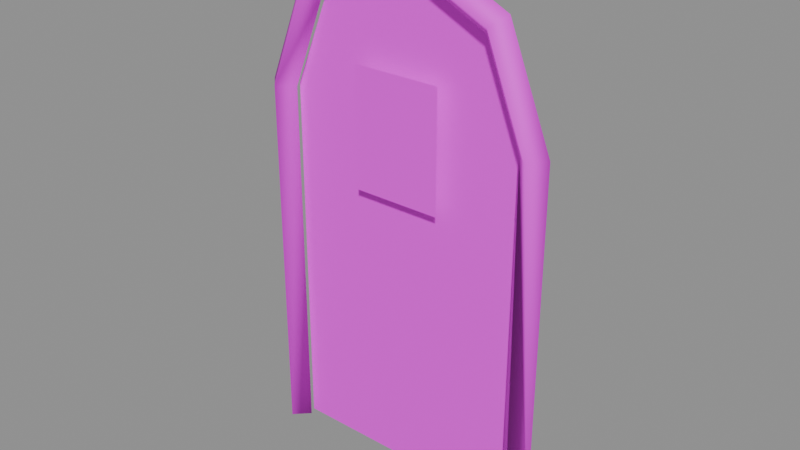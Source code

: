 # Source: door_arch.blend  (saved by Blender 5.2.45; exported with 4.5.12 LTS)
import bpy
from mathutils import Matrix  # noqa: F401  (used for matrix-valued properties, if any)

bpy.ops.wm.read_factory_settings(use_empty=True)
scene = bpy.context.scene
scene.name = 'Component_door_arch'

# ---- collections
col_sea_scene_solar_door_arch = bpy.data.collections.new('SEA-SCENE-SOLAR-DOOR-ARCH'); scene.collection.children.link(col_sea_scene_solar_door_arch)

# ---- images (referenced by path relative to the original .blend; pixels are not part of the script)
import os
ASSET_DIR = os.environ.get("B2B_ASSET_DIR", "")  # directory of the original .blend (textures are referenced by path, not embedded)
HERE = os.path.dirname(os.path.abspath(__file__))  # packed textures are extracted next to this script under _unpacked/

def load_image(name, relpath, width, height, colorspace="sRGB"):
    """Load a texture the original file referenced (path relative to the .blend, or extracted next to this script)."""
    p = next((c for c in (os.path.join(HERE, relpath), os.path.join(ASSET_DIR, relpath)) if relpath and os.path.exists(c)), "")
    if p:
        img = bpy.data.images.load(p, check_existing=True)
        img.name = name
    else:  # same state as the original file: an image datablock whose file is absent (Cycles renders it pink)
        img = bpy.data.images.new(name, width, height)
        img.source = "FILE"
        img.filepath = "//" + (relpath or name)
    img.colorspace_settings.name = colorspace
    return img
img_sea______8x8 = load_image('SEA_公共色板_8x8', 'sea_cozy_8x8_512.png', 1024, 1024, 'sRGB')

# ---- materials (node trees are filled in below, after node groups)
mat_sea_matte = bpy.data.materials.new('SEA_Matte')

# ---- material node trees
mat_sea_matte.use_nodes = True; mat_sea_matte.node_tree.nodes.clear()
_N = mat_sea_matte.node_tree.nodes; _L = mat_sea_matte.node_tree.links
n0 = _N.new('ShaderNodeBsdfPrincipled'); n0.name = 'Principled BSDF'; n0.location = (0, 0)
n0.inputs[2].default_value = 0.72
n0.inputs[10].default_value = 0.005
n1 = _N.new('ShaderNodeTexImage'); n1.name = 'Image Texture'; n1.location = (0, 0)
n1.image = img_sea______8x8
n1.interpolation = 'Closest'
n1.extension = 'EXTEND'
n2 = _N.new('ShaderNodeUVMap'); n2.name = 'UV Map'; n2.location = (0, 0)
n2.width = 160
n2.uv_map = 'PaletteUV'
n3 = _N.new('ShaderNodeOutputMaterial'); n3.name = 'Material Output'; n3.location = (0, 0)
_L.new(n2.outputs[0], n1.inputs[0])
_L.new(n1.outputs[0], n0.inputs[0])
_L.new(n0.outputs[0], n3.inputs[0])
n3.is_active_output = True

# ---- meshes
me_door_arch_body_mesh = bpy.data.meshes.new('door_arch_body_mesh')
me_door_arch_body_mesh.from_pydata([(-0.48, 0.03, 0.0), (0.48, 0.03, 0.0), (0.48, 0.03, 1.4), (0.34, 0.03, 1.74), (0.0, 0.03, 1.9), (-0.34, 0.03, 1.74), (-0.48, 0.03, 1.4), (-0.575, 1.863e-09, 0.0), (-0.52, -0.055, 0.0), (-0.465, 1.863e-09, 0.0), (-0.52, 0.055, 0.0), (-0.52, -0.055, 1.4), (-0.4652, 1.863e-09, 1.395), (-0.52, 0.055, 1.4), (-0.5748, 1.863e-09, 1.405), (-0.37, -0.055, 1.78), (-0.3297, 1.863e-09, 1.743), (-0.37, 0.055, 1.78), (-0.4103, 1.863e-09, 1.817), (0.0, -0.055, 1.96), (0.0, 1.863e-09, 1.905), (0.0, 0.055, 1.96), (0.0, 1.863e-09, 2.015), (0.37, -0.055, 1.78), (0.3297, 1.863e-09, 1.743), (0.37, 0.055, 1.78), (0.4103, 1.863e-09, 1.817), (0.52, -0.055, 1.4), (0.4652, 1.863e-09, 1.395), (0.52, 0.055, 1.4), (0.5748, 1.863e-09, 1.405), (0.575, 1.863e-09, 0.0), (0.52, -0.055, 0.0), (0.465, 1.863e-09, 0.0), (0.52, 0.055, 0.0), (-0.17, -0.025, 1.1), (0.17, -0.025, 1.1), (0.17, -0.025, 1.55), (-0.17, -0.025, 1.55)], [], [(0, 1, 2, 3, 4, 5, 6), (7, 8, 12, 11), (8, 9, 13, 12), (9, 10, 14, 13), (10, 7, 11, 14), (11, 12, 16, 15), (12, 13, 17, 16), (13, 14, 18, 17), (14, 11, 15, 18), (15, 16, 20, 19), (16, 17, 21, 20), (17, 18, 22, 21), (18, 15, 19, 22), (19, 20, 24, 23), (20, 21, 25, 24), (21, 22, 26, 25), (22, 19, 23, 26), (23, 24, 28, 27), (24, 25, 29, 28), (25, 26, 30, 29), (26, 23, 27, 30), (27, 28, 32, 31), (28, 29, 33, 32), (29, 30, 34, 33), (30, 27, 31, 34), (10, 9, 8, 7), (31, 32, 33, 34), (35, 36, 37, 38)])
me_door_arch_body_mesh.polygons.foreach_set('use_smooth', [0, 1, 1, 1, 1, 1, 1, 1, 1, 1, 1, 1, 1, 1, 1, 1, 1, 1, 1, 1, 1, 1, 1, 1, 1, 1, 1, 1])
_uv = me_door_arch_body_mesh.uv_layers.new(name='PaletteUV')
_uv.uv.foreach_set('vector', [0.4595, 0.8125, 0.4512, 0.8297, 0.4326, 0.8339, 0.4177, 0.822, 0.4177, 0.803, 0.4326, 0.7911, 0.4512, 0.7953, 0.4595, 0.1875, 0.4375, 0.2095, 0.4155, 0.1875, 0.4375, 0.1655, 0.4595, 0.1875, 0.4375, 0.2095, 0.4155, 0.1875, 0.4375, 0.1655, 0.4595, 0.1875, 0.4375, 0.2095, 0.4155, 0.1875, 0.4375, 0.1655, 0.4595, 0.1875, 0.4375, 0.2095, 0.4155, 0.1875, 0.4375, 0.1655, 0.4595, 0.1875, 0.4375, 0.2095, 0.4155, 0.1875, 0.4375, 0.1655, 0.4595, 0.1875, 0.4375, 0.2095, 0.4155, 0.1875, 0.4375, 0.1655, 0.4595, 0.1875, 0.4375, 0.2095, 0.4155, 0.1875, 0.4375, 0.1655, 0.4595, 0.1875, 0.4375, 0.2095, 0.4155, 0.1875, 0.4375, 0.1655, 0.4595, 0.1875, 0.4375, 0.2095, 0.4155, 0.1875, 0.4375, 0.1655, 0.4595, 0.1875, 0.4375, 0.2095, 0.4155, 0.1875, 0.4375, 0.1655, 0.4595, 0.1875, 0.4375, 0.2095, 0.4155, 0.1875, 0.4375, 0.1655, 0.4595, 0.1875, 0.4375, 0.2095, 0.4155, 0.1875, 0.4375, 0.1655, 0.4595, 0.1875, 0.4375, 0.2095, 0.4155, 0.1875, 0.4375, 0.1655, 0.4595, 0.1875, 0.4375, 0.2095, 0.4155, 0.1875, 0.4375, 0.1655, 0.4595, 0.1875, 0.4375, 0.2095, 0.4155, 0.1875, 0.4375, 0.1655, 0.4595, 0.1875, 0.4375, 0.2095, 0.4155, 0.1875, 0.4375, 0.1655, 0.4595, 0.1875, 0.4375, 0.2095, 0.4155, 0.1875, 0.4375, 0.1655, 0.4595, 0.1875, 0.4375, 0.2095, 0.4155, 0.1875, 0.4375, 0.1655, 0.4595, 0.1875, 0.4375, 0.2095, 0.4155, 0.1875, 0.4375, 0.1655, 0.4595, 0.1875, 0.4375, 0.2095, 0.4155, 0.1875, 0.4375, 0.1655, 0.4595, 0.1875, 0.4375, 0.2095, 0.4155, 0.1875, 0.4375, 0.1655, 0.4595, 0.1875, 0.4375, 0.2095, 0.4155, 0.1875, 0.4375, 0.1655, 0.4595, 0.1875, 0.4375, 0.2095, 0.4155, 0.1875, 0.4375, 0.1655, 0.4595, 0.1875, 0.4375, 0.2095, 0.4155, 0.1875, 0.4375, 0.1655, 0.4595, 0.1875, 0.4375, 0.2095, 0.4155, 0.1875, 0.4375, 0.1655, 0.4595, 0.1875, 0.4375, 0.2095, 0.4155, 0.1875, 0.4375, 0.1655, 0.9595, 0.6875, 0.9375, 0.7095, 0.9155, 0.6875, 0.9375, 0.6655])
me_door_arch_body_mesh.materials.append(mat_sea_matte)
me_door_arch_body_mesh.update()

# ---- objects
ob_door_arch_body = bpy.data.objects.new('door_arch_body', me_door_arch_body_mesh)
ob_root_door_arch = bpy.data.objects.new('ROOT_door_arch', None)

# ---- transforms, parenting, visibility, modifiers, constraints
ob_door_arch_body.parent = ob_root_door_arch
ob_door_arch_body.location = (0.0, 0.0, 0.0)
ob_root_door_arch.location = (0.0, 0.0, 0.0)

# ---- collection membership
col_sea_scene_solar_door_arch.objects.link(ob_door_arch_body)
col_sea_scene_solar_door_arch.objects.link(ob_root_door_arch)

# ---- scene / render settings (as saved in the file)
scene.frame_start = 1; scene.frame_end = 250; scene.frame_set(1)
scene.render.engine = 'BLENDER_EEVEE_NEXT'
scene.render.bake_bias = 0.0
scene.render.bake_samples = 0
scene.render.compositor_device = 'GPU'
scene.eevee.use_volume_custom_range = False
scene.eevee.fast_gi_thickness_near = 0.1
scene.eevee.fast_gi_thickness_far = 0.0
scene.eevee.ray_tracing_options.screen_trace_thickness = 0.1
bpy.context.view_layer.update()

# ---- added for rendering (the .blend has no active camera and no usable light): camera, sun + grey world if the file has none
cam_auto = bpy.data.cameras.new('AutoCamera')
cam_auto.lens = 50.0
cam_auto.sensor_width = 36.0
cam_auto.clip_end = 1000.0
ob_auto_camera = bpy.data.objects.new('AutoCamera', cam_auto)
scene.collection.objects.link(ob_auto_camera)
ob_auto_camera.location = (2.149, -2.5788, 2.7267)
ob_auto_camera.rotation_euler = (1.09748, -7.21219e-08, 0.694738)
scene.camera = ob_auto_camera
light_auto_sun = bpy.data.lights.new('AutoSun', 'SUN')
light_auto_sun.energy = 3.0
light_auto_sun.angle = 0.0523599
ob_auto_sun = bpy.data.objects.new('AutoSun', light_auto_sun)
scene.collection.objects.link(ob_auto_sun)
ob_auto_sun.rotation_euler = (0.872665, 0.174533, 0.523599)
if scene.world is None:
    world_auto = bpy.data.worlds.new('AutoWorld')
    world_auto.color = (0.3, 0.3, 0.3)
    scene.world = world_auto
bpy.context.view_layer.update()
